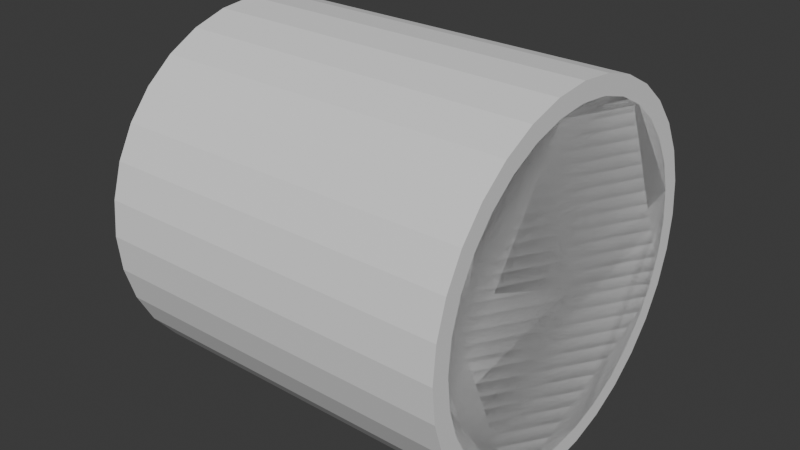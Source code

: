 # Source: SingleTile.blend  (saved by Blender 4.3.34; exported with 4.5.12 LTS)
import bpy
from mathutils import Matrix  # noqa: F401  (used for matrix-valued properties, if any)

bpy.ops.wm.read_factory_settings(use_empty=True)
scene = bpy.context.scene
scene.name = 'Scene'

# ---- collections
col_collection = bpy.data.collections.new('Collection'); scene.collection.children.link(col_collection)

# ---- images (referenced by path relative to the original .blend; pixels are not part of the script)
import os
ASSET_DIR = os.environ.get("B2B_ASSET_DIR", "")  # directory of the original .blend (textures are referenced by path, not embedded)
HERE = os.path.dirname(os.path.abspath(__file__))  # packed textures are extracted next to this script under _unpacked/

def load_image(name, relpath, width, height, colorspace="sRGB"):
    """Load a texture the original file referenced (path relative to the .blend, or extracted next to this script)."""
    p = next((c for c in (os.path.join(HERE, relpath), os.path.join(ASSET_DIR, relpath)) if relpath and os.path.exists(c)), "")
    if p:
        img = bpy.data.images.load(p, check_existing=True)
        img.name = name
    else:  # same state as the original file: an image datablock whose file is absent (Cycles renders it pink)
        img = bpy.data.images.new(name, width, height)
        img.source = "FILE"
        img.filepath = "//" + (relpath or name)
    img.colorspace_settings.name = colorspace
    return img
img_new_bedbasic = load_image('New_BedBasic', 'textures/New_BedBasic.png', 1024, 1024, 'sRGB')
img_bed_temp2_png = load_image('Bed_temp2.png', 'Bed_temp2.png', 1024, 1024, 'sRGB')
img_bake_bed = load_image('Bake_Bed', 'textures/Bake_Bed.png', 1024, 1024, 'sRGB')
img_new_coffeebasic_001 = load_image('New_CoffeeBasic.001', 'textures/New_CoffeeBasic.png', 1024, 1024, 'sRGB')
img_coffee_png_001 = load_image('Coffee.png.001', 'Coffee.png', 1024, 1024, 'sRGB')
img_bake_coffee = load_image('Bake_Coffee', 'textures/Bake_Coffee.png', 1024, 1024, 'sRGB')
img_new_sojubasic_002 = load_image('New_SojuBasic.002', 'textures/New_SojuBasic.png', 1024, 1024, 'sRGB')
img_soju_png_002 = load_image('Soju.png.002', 'Soju.png', 1024, 1024, 'sRGB')
img_bake_soju = load_image('Bake_Soju', 'textures/Bake_Soju.png', 1024, 1024, 'sRGB')
img_new_retrogamebasic = load_image('New_RetroGameBasic', 'textures/New_RetroGameBasic.png', 1024, 1024, 'sRGB')
img_retrogame_png = load_image('RetroGame.png', 'RetroGame.png', 1024, 1024, 'sRGB')
img_bake_retrogame = load_image('Bake_RetroGame', 'textures/Bake_RetroGame.png', 1024, 1024, 'sRGB')

# ---- materials (node trees are filled in below, after node groups)
mat_penlatybed = bpy.data.materials.new('PenlatyBed')
mat_itemcoffee = bpy.data.materials.new('ItemCoffee')
mat_penlatysoju = bpy.data.materials.new('PenlatySoju')
mat_penlatyretrogame = bpy.data.materials.new('PenlatyRetroGame')

# ---- material node trees
mat_penlatybed.use_nodes = True; mat_penlatybed.node_tree.nodes.clear()
_N = mat_penlatybed.node_tree.nodes; _L = mat_penlatybed.node_tree.links
n0 = _N.new('ShaderNodeBsdfPrincipled'); n0.name = 'Principled BSDF'; n0.location = (3, 352)
n0.width = 225
n1 = _N.new('ShaderNodeOutputMaterial'); n1.name = 'Material Output'; n1.location = (300, 300)
n2 = _N.new('ShaderNodeTexImage'); n2.name = 'Image Texture'; n2.location = (-528, 382)
n2.image = img_new_bedbasic
n3 = _N.new('ShaderNodeTexImage'); n3.name = 'Image Texture.001'; n3.location = (-520, 68)
n3.image = img_bed_temp2_png
n3.extension = 'CLIP'
n4 = _N.new('ShaderNodeMix'); n4.name = 'Mix'; n4.location = (-205, 296)
n4.data_type = 'RGBA'
n5 = _N.new('ShaderNodeTexCoord'); n5.name = 'Texture Coordinate'; n5.location = (-967, 192)
n6 = _N.new('ShaderNodeMapping'); n6.name = 'Mapping'; n6.location = (-744, 125)
n6.inputs[1].default_value = (-0.8, -0.3, 0.0)
n6.inputs[3].default_value = (3.0, 3.0, 10.0)
n7 = _N.new('ShaderNodeTexImage'); n7.name = 'Image Texture.002'; n7.location = (135, -78)
n7.image = img_bake_bed
_L.new(n0.outputs[0], n1.inputs[0])
_L.new(n2.outputs[0], n4.inputs[6])
_L.new(n3.outputs[0], n4.inputs[7])
_L.new(n3.outputs[1], n4.inputs[0])
_L.new(n5.outputs[2], n6.inputs[0])
_L.new(n6.outputs[0], n3.inputs[0])
_L.new(n7.outputs[0], n0.inputs[0])
n1.is_active_output = True
mat_itemcoffee.use_nodes = True; mat_itemcoffee.node_tree.nodes.clear()
_N = mat_itemcoffee.node_tree.nodes; _L = mat_itemcoffee.node_tree.links
n0 = _N.new('ShaderNodeBsdfPrincipled'); n0.name = 'Principled BSDF'; n0.location = (10, 300)
n1 = _N.new('ShaderNodeOutputMaterial'); n1.name = 'Material Output'; n1.location = (300, 300)
n2 = _N.new('ShaderNodeTexImage'); n2.name = 'Image Texture'; n2.location = (-579, 397)
n2.image = img_new_coffeebasic_001
n3 = _N.new('ShaderNodeTexImage'); n3.name = 'Image Texture.001'; n3.location = (-573, 130)
n3.image = img_coffee_png_001
n3.extension = 'CLIP'
n4 = _N.new('ShaderNodeMix'); n4.name = 'Mix'; n4.location = (-219, 269)
n4.data_type = 'RGBA'
n5 = _N.new('ShaderNodeTexCoord'); n5.name = 'Texture Coordinate'; n5.location = (-941, 66)
n6 = _N.new('ShaderNodeMapping'); n6.name = 'Mapping'; n6.location = (-749, 137)
n6.inputs[1].default_value = (-1.55, -0.35, 0.0)
n6.inputs[3].default_value = (4.7, 3.2, 1.0)
n7 = _N.new('ShaderNodeTexImage'); n7.name = 'Image Texture.002'; n7.location = (80, -150)
n7.image = img_bake_coffee
_L.new(n0.outputs[0], n1.inputs[0])
_L.new(n2.outputs[0], n4.inputs[6])
_L.new(n3.outputs[0], n4.inputs[7])
_L.new(n3.outputs[1], n4.inputs[0])
_L.new(n5.outputs[2], n6.inputs[0])
_L.new(n6.outputs[0], n3.inputs[0])
_L.new(n7.outputs[0], n0.inputs[0])
n1.is_active_output = True
mat_penlatysoju.use_nodes = True; mat_penlatysoju.node_tree.nodes.clear()
_N = mat_penlatysoju.node_tree.nodes; _L = mat_penlatysoju.node_tree.links
n0 = _N.new('ShaderNodeBsdfPrincipled'); n0.name = 'Principled BSDF'; n0.location = (5, 295)
n1 = _N.new('ShaderNodeOutputMaterial'); n1.name = 'Material Output'; n1.location = (300, 300)
n2 = _N.new('ShaderNodeTexImage'); n2.name = 'Image Texture'; n2.location = (-378, 256)
n2.image = img_new_sojubasic_002
n3 = _N.new('ShaderNodeTexImage'); n3.name = 'Image Texture.001'; n3.location = (-308, -89)
n3.image = img_soju_png_002
n3.extension = 'CLIP'
n4 = _N.new('ShaderNodeMix'); n4.name = 'Mix'; n4.location = (24, -74)
n4.data_type = 'RGBA'
n5 = _N.new('ShaderNodeTexCoord'); n5.name = 'Texture Coordinate'; n5.location = (-683, -84)
n6 = _N.new('ShaderNodeMapping'); n6.name = 'Mapping'; n6.location = (-495, -71)
n6.inputs[1].default_value = (-1.0, -0.45, 0.0)
n6.inputs[3].default_value = (3.5, 3.5, 1.0)
n7 = _N.new('ShaderNodeTexImage'); n7.name = 'Image Texture.002'; n7.location = (240, -99)
n7.image = img_bake_soju
_L.new(n0.outputs[0], n1.inputs[0])
_L.new(n2.outputs[0], n4.inputs[6])
_L.new(n3.outputs[0], n4.inputs[7])
_L.new(n3.outputs[1], n4.inputs[0])
_L.new(n5.outputs[2], n6.inputs[0])
_L.new(n6.outputs[0], n3.inputs[0])
_L.new(n7.outputs[0], n0.inputs[0])
n1.is_active_output = True
mat_penlatyretrogame.use_nodes = True; mat_penlatyretrogame.node_tree.nodes.clear()
_N = mat_penlatyretrogame.node_tree.nodes; _L = mat_penlatyretrogame.node_tree.links
n0 = _N.new('ShaderNodeBsdfPrincipled'); n0.name = 'Principled BSDF'; n0.location = (10, 300)
n1 = _N.new('ShaderNodeOutputMaterial'); n1.name = 'Material Output'; n1.location = (300, 300)
n2 = _N.new('ShaderNodeTexImage'); n2.name = 'Image Texture'; n2.location = (-308, 319)
n2.image = img_new_retrogamebasic
n2.extension = 'CLIP'
n3 = _N.new('ShaderNodeMapping'); n3.name = 'Mapping'; n3.location = (-543, 97)
n3.inputs[1].default_value = (-0.8, -0.32, 0.0)
n3.inputs[3].default_value = (3.0, 3.0, 1.0)
n4 = _N.new('ShaderNodeTexCoord'); n4.name = 'Texture Coordinate'; n4.location = (-882, 223)
n5 = _N.new('ShaderNodeTexImage'); n5.name = 'Image Texture.001'; n5.location = (-298, -13)
n5.image = img_retrogame_png
n5.extension = 'CLIP'
n6 = _N.new('ShaderNodeMix'); n6.name = 'Mix'; n6.location = (36, -101)
n6.data_type = 'RGBA'
n7 = _N.new('ShaderNodeTexImage'); n7.name = 'Image Texture.002'; n7.location = (250, -156)
n7.image = img_bake_retrogame
_L.new(n0.outputs[0], n1.inputs[0])
_L.new(n4.outputs[2], n3.inputs[0])
_L.new(n3.outputs[0], n5.inputs[0])
_L.new(n2.outputs[0], n6.inputs[6])
_L.new(n5.outputs[0], n6.inputs[7])
_L.new(n5.outputs[1], n6.inputs[0])
_L.new(n7.outputs[0], n0.inputs[0])
n1.is_active_output = True

# ---- world
world_world = bpy.data.worlds.new('World'); scene.world = world_world
world_world.use_nodes = True; world_world.node_tree.nodes.clear()
_N = world_world.node_tree.nodes; _L = world_world.node_tree.links
n0 = _N.new('ShaderNodeOutputWorld'); n0.name = 'World Output'; n0.location = (300, 300)
n1 = _N.new('ShaderNodeBackground'); n1.name = 'Background'; n1.location = (10, 300)
n1.inputs[0].default_value = (0.05088, 0.05088, 0.05088, 1.0)
_L.new(n1.outputs[0], n0.inputs[0])
n0.is_active_output = True
world_world.color = (0.05088, 0.05088, 0.05088)
world_world.sun_shadow_jitter_overblur = 0.0

# ---- meshes
me_cylinder_001 = bpy.data.meshes.new('Cylinder.001')
me_cylinder_001.from_pydata([(-0.01, 0.1363, -0.6861), (-0.01, -4.371e-10, -0.6995), (-0.01, -0.1363, -0.6861), (-0.01, 0.1755, -0.8832), (-0.01, -4.371e-10, -0.9004), (-0.01, -0.1755, -0.8832), (0.01, 4.371e-10, -0.9004), (0.01, 0.1755, -0.8832), (0.01, -0.1755, -0.8832), (0.01, 4.371e-10, -0.6995), (0.01, 0.1363, -0.6861), (0.01, -0.1363, -0.6861)], [], [(0, 3, 4, 1), (1, 4, 5, 2), (10, 9, 6, 7), (9, 11, 8, 6), (1, 2, 11, 9), (5, 4, 6, 8), (2, 5, 8, 11), (3, 0, 10, 7), (0, 1, 9, 10), (4, 3, 7, 6)])
_uv = me_cylinder_001.uv_layers.new(name='UVMap')
_uv.uv.foreach_set('vector', [0.2227, 0.8441, 0.1641, 0.546, 0.4292, 0.5204, 0.4295, 0.8246, 0.4295, 0.8246, 0.4292, 0.5204, 0.6945, 0.5453, 0.6362, 0.8441, 0.6494, 0.4485, 0.4312, 0.4305, 0.4312, 0.1102, 0.7087, 0.1354, 0.4312, 0.4305, 0.2129, 0.4485, 0.1536, 0.1354, 0.4312, 0.1102, 0.8664, 0.1927, 0.8667, 0.2954, 0.8517, 0.2954, 0.8514, 0.1929, 0.8653, 0.446, 0.8642, 0.578, 0.8492, 0.5779, 0.8504, 0.4458, 0.8667, 0.2954, 0.8653, 0.446, 0.8504, 0.4458, 0.8517, 0.2954, 0.8641, 0.71, 0.8661, 0.8604, 0.8512, 0.8607, 0.8491, 0.7101, 0.8641, 0.09011, 0.8664, 0.1927, 0.8514, 0.1929, 0.8491, 0.0905, 0.8642, 0.578, 0.8641, 0.71, 0.8491, 0.7101, 0.8492, 0.5779])
me_cylinder_001.materials.append(mat_penlatybed)
me_cylinder_001.update()
me_cylinder_002 = bpy.data.meshes.new('Cylinder.002')
me_cylinder_002.from_pydata([(-0.01, 0.1363, 0.1037), (-0.01, -4.371e-10, 0.09025), (-0.01, -0.1363, 0.1037), (-0.01, 0.1755, -0.09344), (-0.01, -4.371e-10, -0.1107), (-0.01, -0.1755, -0.09344), (0.01, 4.371e-10, -0.1107), (0.01, 0.1755, -0.09344), (0.01, -0.1755, -0.09344), (0.01, 4.371e-10, 0.09025), (0.01, 0.1363, 0.1037), (0.01, -0.1363, 0.1037)], [], [(0, 3, 4, 1), (1, 4, 5, 2), (10, 9, 6, 7), (9, 11, 8, 6), (1, 2, 11, 9), (5, 4, 6, 8), (2, 5, 8, 11), (3, 0, 10, 7), (0, 1, 9, 10), (4, 3, 7, 6)])
_uv = me_cylinder_002.uv_layers.new(name='UVMap')
_uv.uv.foreach_set('vector', [0.2227, 0.8441, 0.1641, 0.546, 0.4292, 0.5204, 0.4295, 0.8246, 0.4295, 0.8246, 0.4292, 0.5204, 0.6945, 0.5453, 0.6362, 0.8441, 0.6494, 0.4485, 0.4312, 0.4305, 0.4312, 0.1102, 0.7087, 0.1354, 0.4312, 0.4305, 0.2129, 0.4485, 0.1536, 0.1354, 0.4312, 0.1102, 0.8664, 0.1927, 0.8667, 0.2954, 0.8517, 0.2954, 0.8514, 0.1929, 0.8653, 0.446, 0.8642, 0.578, 0.8492, 0.5779, 0.8504, 0.4458, 0.8667, 0.2954, 0.8653, 0.446, 0.8504, 0.4458, 0.8517, 0.2954, 0.8641, 0.71, 0.8661, 0.8604, 0.8512, 0.8607, 0.8491, 0.7101, 0.8641, 0.09011, 0.8664, 0.1927, 0.8514, 0.1929, 0.8491, 0.0905, 0.8642, 0.578, 0.8641, 0.71, 0.8491, 0.7101, 0.8492, 0.5779])
me_cylinder_002.materials.append(mat_itemcoffee)
me_cylinder_002.update()
me_cylinder_003 = bpy.data.meshes.new('Cylinder.003')
me_cylinder_003.from_pydata([(-0.01, 0.1363, 0.1037), (-0.01, -4.371e-10, 0.09025), (-0.01, -0.1363, 0.1037), (-0.01, 0.1755, -0.09344), (-0.01, -4.371e-10, -0.1107), (-0.01, -0.1755, -0.09344), (0.01, 4.371e-10, -0.1107), (0.01, 0.1755, -0.09344), (0.01, -0.1755, -0.09344), (0.01, 4.371e-10, 0.09025), (0.01, 0.1363, 0.1037), (0.01, -0.1363, 0.1037)], [], [(0, 3, 4, 1), (1, 4, 5, 2), (10, 9, 6, 7), (9, 11, 8, 6), (1, 2, 11, 9), (5, 4, 6, 8), (2, 5, 8, 11), (3, 0, 10, 7), (0, 1, 9, 10), (4, 3, 7, 6)])
_uv = me_cylinder_003.uv_layers.new(name='UVMap')
_uv.uv.foreach_set('vector', [0.2227, 0.8441, 0.1641, 0.546, 0.4292, 0.5204, 0.4295, 0.8246, 0.4295, 0.8246, 0.4292, 0.5204, 0.6945, 0.5453, 0.6362, 0.8441, 0.6494, 0.4485, 0.4312, 0.4305, 0.4312, 0.1102, 0.7087, 0.1354, 0.4312, 0.4305, 0.2129, 0.4485, 0.1536, 0.1354, 0.4312, 0.1102, 0.8664, 0.1927, 0.8667, 0.2954, 0.8517, 0.2954, 0.8514, 0.1929, 0.8653, 0.446, 0.8642, 0.578, 0.8492, 0.5779, 0.8504, 0.4458, 0.8667, 0.2954, 0.8653, 0.446, 0.8504, 0.4458, 0.8517, 0.2954, 0.8641, 0.71, 0.8661, 0.8604, 0.8512, 0.8607, 0.8491, 0.7101, 0.8641, 0.09011, 0.8664, 0.1927, 0.8514, 0.1929, 0.8491, 0.0905, 0.8642, 0.578, 0.8641, 0.71, 0.8491, 0.7101, 0.8492, 0.5779])
me_cylinder_003.materials.append(mat_penlatysoju)
me_cylinder_003.update()
me_cylinder_004 = bpy.data.meshes.new('Cylinder.004')
me_cylinder_004.from_pydata([(-0.01, 0.1363, 0.1037), (-0.01, -4.371e-10, 0.09025), (-0.01, -0.1363, 0.1037), (-0.01, 0.1755, -0.09344), (-0.01, -4.371e-10, -0.1107), (-0.01, -0.1755, -0.09344), (0.01, 4.371e-10, -0.1107), (0.01, 0.1755, -0.09344), (0.01, -0.1755, -0.09344), (0.01, 4.371e-10, 0.09025), (0.01, 0.1363, 0.1037), (0.01, -0.1363, 0.1037)], [], [(0, 3, 4, 1), (1, 4, 5, 2), (10, 9, 6, 7), (9, 11, 8, 6), (1, 2, 11, 9), (5, 4, 6, 8), (2, 5, 8, 11), (3, 0, 10, 7), (0, 1, 9, 10), (4, 3, 7, 6)])
_uv = me_cylinder_004.uv_layers.new(name='UVMap')
_uv.uv.foreach_set('vector', [0.2227, 0.8441, 0.1641, 0.546, 0.4292, 0.5204, 0.4295, 0.8246, 0.4295, 0.8246, 0.4292, 0.5204, 0.6945, 0.5453, 0.6362, 0.8441, 0.6494, 0.4485, 0.4312, 0.4305, 0.4312, 0.1102, 0.7087, 0.1354, 0.4312, 0.4305, 0.2129, 0.4485, 0.1536, 0.1354, 0.4312, 0.1102, 0.8664, 0.1927, 0.8667, 0.2954, 0.8517, 0.2954, 0.8514, 0.1929, 0.8653, 0.446, 0.8642, 0.578, 0.8492, 0.5779, 0.8504, 0.4458, 0.8667, 0.2954, 0.8653, 0.446, 0.8504, 0.4458, 0.8517, 0.2954, 0.8641, 0.71, 0.8661, 0.8604, 0.8512, 0.8607, 0.8491, 0.7101, 0.8641, 0.09011, 0.8664, 0.1927, 0.8514, 0.1929, 0.8491, 0.0905, 0.8642, 0.578, 0.8641, 0.71, 0.8491, 0.7101, 0.8492, 0.5779])
me_cylinder_004.materials.append(mat_penlatyretrogame)
me_cylinder_004.update()
me_cylinder = bpy.data.meshes.new('Cylinder')
me_cylinder.from_pydata([(0.0, 0.8995, -1.0), (0.0, 1.0, 1.0), (0.1755, 0.8822, -1.0), (0.1951, 0.9808, 1.0), (0.3442, 0.831, -1.0), (0.3827, 0.9239, 1.0), (0.4997, 0.7479, -1.0), (0.5556, 0.8315, 1.0), (0.6361, 0.6361, -1.0), (0.7071, 0.7071, 1.0), (0.7479, 0.4997, -1.0), (0.8315, 0.5556, 1.0), (0.831, 0.3442, -1.0), (0.9239, 0.3827, 1.0), (0.8822, 0.1755, -1.0), (0.9808, 0.1951, 1.0), (0.8995, 0.0, -1.0), (1.0, 0.0, 1.0), (0.8822, -0.1755, -1.0), (0.9808, -0.1951, 1.0), (0.831, -0.3442, -1.0), (0.9239, -0.3827, 1.0), (0.7479, -0.4997, -1.0), (0.8315, -0.5556, 1.0), (0.6361, -0.6361, -1.0), (0.7071, -0.7071, 1.0), (0.4997, -0.7479, -1.0), (0.5556, -0.8315, 1.0), (0.3442, -0.831, -1.0), (0.3827, -0.9239, 1.0), (0.1755, -0.8822, -1.0), (0.1951, -0.9808, 1.0), (0.0, -0.8995, -1.0), (0.0, -1.0, 1.0), (-0.1755, -0.8822, -1.0), (-0.1951, -0.9808, 1.0), (-0.3442, -0.831, -1.0), (-0.3827, -0.9239, 1.0), (-0.4997, -0.7479, -1.0), (-0.5556, -0.8315, 1.0), (-0.6361, -0.6361, -1.0), (-0.7071, -0.7071, 1.0), (-0.7479, -0.4997, -1.0), (-0.8315, -0.5556, 1.0), (-0.831, -0.3442, -1.0), (-0.9239, -0.3827, 1.0), (-0.8822, -0.1755, -1.0), (-0.9808, -0.1951, 1.0), (-0.8995, 0.0, -1.0), (-1.0, 0.0, 1.0), (-0.8822, 0.1755, -1.0), (-0.9808, 0.1951, 1.0), (-0.831, 0.3442, -1.0), (-0.9239, 0.3827, 1.0), (-0.7479, 0.4997, -1.0), (-0.8315, 0.5556, 1.0), (-0.6361, 0.6361, -1.0), (-0.7071, 0.7071, 1.0), (-0.4997, 0.7479, -1.0), (-0.5556, 0.8315, 1.0), (-0.3442, 0.831, -1.0), (-0.3827, 0.9239, 1.0), (-0.1755, 0.8822, -1.0), (-0.1951, 0.9808, 1.0), (0.0, 1.0, -1.0), (0.1951, 0.9808, -1.0), (0.3827, 0.9239, -1.0), (0.5556, 0.8315, -1.0), (0.7071, 0.7071, -1.0), (0.8315, 0.5556, -1.0), (0.9239, 0.3827, -1.0), (0.9808, 0.1951, -1.0), (1.0, 0.0, -1.0), (0.9808, -0.1951, -1.0), (0.9239, -0.3827, -1.0), (0.8315, -0.5556, -1.0), (0.7071, -0.7071, -1.0), (0.5556, -0.8315, -1.0), (0.3827, -0.9239, -1.0), (0.1951, -0.9808, -1.0), (0.0, -1.0, -1.0), (-0.1951, -0.9808, -1.0), (-0.3827, -0.9239, -1.0), (-0.5556, -0.8315, -1.0), (-0.7071, -0.7071, -1.0), (-0.8315, -0.5556, -1.0), (-0.9239, -0.3827, -1.0), (-0.9808, -0.1951, -1.0), (-1.0, 0.0, -1.0), (-0.9808, 0.1951, -1.0), (-0.9239, 0.3827, -1.0), (-0.8315, 0.5556, -1.0), (-0.7071, 0.7071, -1.0), (-0.5556, 0.8315, -1.0), (-0.3827, 0.9239, -1.0), (-0.1951, 0.9808, -1.0), (-1.18e-07, 0.8995, 1.0), (0.1755, 0.8822, 1.0), (0.3442, 0.831, 1.0), (0.4997, 0.7479, 1.0), (0.6361, 0.6361, 1.0), (0.7479, 0.4997, 1.0), (0.831, 0.3442, 1.0), (0.8822, 0.1755, 1.0), (0.8995, 0.0, 1.0), (0.8822, -0.1755, 1.0), (0.831, -0.3442, 1.0), (0.7479, -0.4997, 1.0), (0.6361, -0.6361, 1.0), (0.4997, -0.7479, 1.0), (0.3442, -0.831, 1.0), (0.1755, -0.8822, 1.0), (-1.18e-07, -0.8995, 1.0), (-0.1755, -0.8822, 1.0), (-0.3442, -0.831, 1.0), (-0.4997, -0.7479, 1.0), (-0.6361, -0.6361, 1.0), (-0.7479, -0.4997, 1.0), (-0.831, -0.3442, 1.0), (-0.8822, -0.1755, 1.0), (-0.8995, 0.0, 1.0), (-0.8822, 0.1755, 1.0), (-0.831, 0.3442, 1.0), (-0.7479, 0.4997, 1.0), (-0.6361, 0.6361, 1.0), (-0.4997, 0.7479, 1.0), (-0.3442, 0.831, 1.0), (-0.1755, 0.8822, 1.0)], [], [(64, 1, 3, 65), (65, 3, 5, 66), (66, 5, 7, 67), (67, 7, 9, 68), (68, 9, 11, 69), (69, 11, 13, 70), (70, 13, 15, 71), (71, 15, 17, 72), (72, 17, 19, 73), (73, 19, 21, 74), (74, 21, 23, 75), (75, 23, 25, 76), (76, 25, 27, 77), (77, 27, 29, 78), (78, 29, 31, 79), (79, 31, 33, 80), (80, 33, 35, 81), (81, 35, 37, 82), (82, 37, 39, 83), (83, 39, 41, 84), (84, 41, 43, 85), (85, 43, 45, 86), (86, 45, 47, 87), (87, 47, 49, 88), (88, 49, 51, 89), (89, 51, 53, 90), (90, 53, 55, 91), (91, 55, 57, 92), (92, 57, 59, 93), (93, 59, 61, 94), (3, 1, 63, 61, 59, 57, 55, 53, 51, 49, 47, 45, 43, 41, 39, 37, 35, 33, 31, 29, 27, 25, 23, 21, 19, 17, 15, 13, 11, 9, 7, 5), (94, 61, 63, 95), (95, 63, 1, 64), (26, 28, 110, 109), (2, 0, 64, 65), (4, 2, 65, 66), (6, 4, 66, 67), (8, 6, 67, 68), (10, 8, 68, 69), (12, 10, 69, 70), (14, 12, 70, 71), (16, 14, 71, 72), (18, 16, 72, 73), (20, 18, 73, 74), (22, 20, 74, 75), (24, 22, 75, 76), (26, 24, 76, 77), (28, 26, 77, 78), (30, 28, 78, 79), (32, 30, 79, 80), (34, 32, 80, 81), (36, 34, 81, 82), (38, 36, 82, 83), (40, 38, 83, 84), (42, 40, 84, 85), (44, 42, 85, 86), (46, 44, 86, 87), (48, 46, 87, 88), (50, 48, 88, 89), (52, 50, 89, 90), (54, 52, 90, 91), (56, 54, 91, 92), (58, 56, 92, 93), (60, 58, 93, 94), (62, 60, 94, 95), (0, 62, 95, 64), (96, 97, 98, 99, 100, 101, 102, 103, 104, 105, 106, 107, 108, 109, 110, 111, 112, 113, 114, 115, 116, 117, 118, 119, 120, 121, 122, 123, 124, 125, 126, 127), (0, 2, 97, 96), (54, 56, 124, 123), (28, 30, 111, 110), (2, 4, 98, 97), (56, 58, 125, 124), (30, 32, 112, 111), (4, 6, 99, 98), (58, 60, 126, 125), (32, 34, 113, 112), (6, 8, 100, 99), (60, 62, 127, 126), (34, 36, 114, 113), (8, 10, 101, 100), (62, 0, 96, 127), (36, 38, 115, 114), (10, 12, 102, 101), (38, 40, 116, 115), (12, 14, 103, 102), (40, 42, 117, 116), (14, 16, 104, 103), (42, 44, 118, 117), (16, 18, 105, 104), (44, 46, 119, 118), (18, 20, 106, 105), (46, 48, 120, 119), (20, 22, 107, 106), (48, 50, 121, 120), (22, 24, 108, 107), (50, 52, 122, 121), (24, 26, 109, 108), (52, 54, 123, 122)])
_uv = me_cylinder.uv_layers.new(name='UVMap')
_uv.uv.foreach_set('vector', [1.0, 0.5, 1.0, 1.0, 0.9688, 1.0, 0.9688, 0.5, 0.9688, 0.5, 0.9688, 1.0, 0.9375, 1.0, 0.9375, 0.5, 0.9375, 0.5, 0.9375, 1.0, 0.9062, 1.0, 0.9062, 0.5, 0.9062, 0.5, 0.9062, 1.0, 0.875, 1.0, 0.875, 0.5, 0.875, 0.5, 0.875, 1.0, 0.8438, 1.0, 0.8438, 0.5, 0.8438, 0.5, 0.8438, 1.0, 0.8125, 1.0, 0.8125, 0.5, 0.8125, 0.5, 0.8125, 1.0, 0.7812, 1.0, 0.7812, 0.5, 0.7812, 0.5, 0.7812, 1.0, 0.75, 1.0, 0.75, 0.5, 0.75, 0.5, 0.75, 1.0, 0.7188, 1.0, 0.7188, 0.5, 0.7188, 0.5, 0.7188, 1.0, 0.6875, 1.0, 0.6875, 0.5, 0.6875, 0.5, 0.6875, 1.0, 0.6562, 1.0, 0.6562, 0.5, 0.6562, 0.5, 0.6562, 1.0, 0.625, 1.0, 0.625, 0.5, 0.625, 0.5, 0.625, 1.0, 0.5938, 1.0, 0.5938, 0.5, 0.5938, 0.5, 0.5938, 1.0, 0.5625, 1.0, 0.5625, 0.5, 0.5625, 0.5, 0.5625, 1.0, 0.5312, 1.0, 0.5312, 0.5, 0.5312, 0.5, 0.5312, 1.0, 0.5, 1.0, 0.5, 0.5, 0.5, 0.5, 0.5, 1.0, 0.4688, 1.0, 0.4688, 0.5, 0.4688, 0.5, 0.4688, 1.0, 0.4375, 1.0, 0.4375, 0.5, 0.4375, 0.5, 0.4375, 1.0, 0.4062, 1.0, 0.4062, 0.5, 0.4062, 0.5, 0.4062, 1.0, 0.375, 1.0, 0.375, 0.5, 0.375, 0.5, 0.375, 1.0, 0.3438, 1.0, 0.3438, 0.5, 0.3438, 0.5, 0.3438, 1.0, 0.3125, 1.0, 0.3125, 0.5, 0.3125, 0.5, 0.3125, 1.0, 0.2812, 1.0, 0.2812, 0.5, 0.2812, 0.5, 0.2812, 1.0, 0.25, 1.0, 0.25, 0.5, 0.25, 0.5, 0.25, 1.0, 0.2188, 1.0, 0.2188, 0.5, 0.2188, 0.5, 0.2188, 1.0, 0.1875, 1.0, 0.1875, 0.5, 0.1875, 0.5, 0.1875, 1.0, 0.1562, 1.0, 0.1562, 0.5, 0.1562, 0.5, 0.1562, 1.0, 0.125, 1.0, 0.125, 0.5, 0.125, 0.5, 0.125, 1.0, 0.09375, 1.0, 0.09375, 0.5, 0.09375, 0.5, 0.09375, 1.0, 0.0625, 1.0, 0.0625, 0.5, 0.2968, 0.4854, 0.25, 0.49, 0.2032, 0.4854, 0.1582, 0.4717, 0.1167, 0.4496, 0.08029, 0.4197, 0.05045, 0.3833, 0.02827, 0.3418, 0.01461, 0.2968, 0.01, 0.25, 0.01461, 0.2032, 0.02827, 0.1582, 0.05045, 0.1167, 0.08029, 0.08029, 0.1167, 0.05045, 0.1582, 0.02827, 0.2032, 0.01461, 0.25, 0.01, 0.2968, 0.01461, 0.3418, 0.02827, 0.3833, 0.05045, 0.4197, 0.08029, 0.4496, 0.1167, 0.4717, 0.1582, 0.4854, 0.2032, 0.49, 0.25, 0.4854, 0.2968, 0.4717, 0.3418, 0.4496, 0.3833, 0.4197, 0.4197, 0.3833, 0.4496, 0.3418, 0.4717, 0.0625, 0.5, 0.0625, 1.0, 0.03125, 1.0, 0.03125, 0.5, 0.03125, 0.5, 0.03125, 1.0, 0.0, 1.0, 0.0, 0.5, 0.8699, 0.0705, 0.8326, 0.05055, 0.8326, 0.05055, 0.8699, 0.0705, 0.7921, 0.4617, 0.75, 0.4659, 0.75, 0.49, 0.7968, 0.4854, 0.8326, 0.4495, 0.7921, 0.4617, 0.7968, 0.4854, 0.8418, 0.4717, 0.8699, 0.4295, 0.8326, 0.4495, 0.8418, 0.4717, 0.8833, 0.4496, 0.9027, 0.4027, 0.8699, 0.4295, 0.8833, 0.4496, 0.9197, 0.4197, 0.9295, 0.3699, 0.9027, 0.4027, 0.9197, 0.4197, 0.9496, 0.3833, 0.9495, 0.3326, 0.9295, 0.3699, 0.9496, 0.3833, 0.9717, 0.3418, 0.9617, 0.2921, 0.9495, 0.3326, 0.9717, 0.3418, 0.9854, 0.2968, 0.9659, 0.25, 0.9617, 0.2921, 0.9854, 0.2968, 0.99, 0.25, 0.9617, 0.2079, 0.9659, 0.25, 0.99, 0.25, 0.9854, 0.2032, 0.9495, 0.1674, 0.9617, 0.2079, 0.9854, 0.2032, 0.9717, 0.1582, 0.9295, 0.1301, 0.9495, 0.1674, 0.9717, 0.1582, 0.9496, 0.1167, 0.9027, 0.09735, 0.9295, 0.1301, 0.9496, 0.1167, 0.9197, 0.08029, 0.8699, 0.0705, 0.9027, 0.09735, 0.9197, 0.08029, 0.8833, 0.05045, 0.8326, 0.05055, 0.8699, 0.0705, 0.8833, 0.05045, 0.8418, 0.02827, 0.7921, 0.03826, 0.8326, 0.05055, 0.8418, 0.02827, 0.7968, 0.01461, 0.75, 0.03412, 0.7921, 0.03826, 0.7968, 0.01461, 0.75, 0.01, 0.7079, 0.03826, 0.75, 0.03412, 0.75, 0.01, 0.7032, 0.01461, 0.6674, 0.05055, 0.7079, 0.03826, 0.7032, 0.01461, 0.6582, 0.02827, 0.6301, 0.0705, 0.6674, 0.05055, 0.6582, 0.02827, 0.6167, 0.05045, 0.5973, 0.09735, 0.6301, 0.0705, 0.6167, 0.05045, 0.5803, 0.08029, 0.5705, 0.1301, 0.5973, 0.09735, 0.5803, 0.08029, 0.5504, 0.1167, 0.5505, 0.1674, 0.5705, 0.1301, 0.5504, 0.1167, 0.5283, 0.1582, 0.5383, 0.2079, 0.5505, 0.1674, 0.5283, 0.1582, 0.5146, 0.2032, 0.5341, 0.25, 0.5383, 0.2079, 0.5146, 0.2032, 0.51, 0.25, 0.5383, 0.2921, 0.5341, 0.25, 0.51, 0.25, 0.5146, 0.2968, 0.5505, 0.3326, 0.5383, 0.2921, 0.5146, 0.2968, 0.5283, 0.3418, 0.5705, 0.3699, 0.5505, 0.3326, 0.5283, 0.3418, 0.5504, 0.3833, 0.5973, 0.4027, 0.5705, 0.3699, 0.5504, 0.3833, 0.5803, 0.4197, 0.6301, 0.4295, 0.5973, 0.4027, 0.5803, 0.4197, 0.6167, 0.4496, 0.6674, 0.4495, 0.6301, 0.4295, 0.6167, 0.4496, 0.6582, 0.4717, 0.7079, 0.4617, 0.6674, 0.4495, 0.6582, 0.4717, 0.7032, 0.4854, 0.75, 0.4659, 0.7079, 0.4617, 0.7032, 0.4854, 0.75, 0.49, 0.75, 0.4659, 0.7921, 0.4617, 0.8326, 0.4495, 0.8699, 0.4295, 0.9027, 0.4027, 0.9295, 0.3699, 0.9495, 0.3326, 0.9617, 0.2921, 0.9659, 0.25, 0.9617, 0.2079, 0.9495, 0.1674, 0.9295, 0.1301, 0.9027, 0.09735, 0.8699, 0.0705, 0.8326, 0.05055, 0.7921, 0.03826, 0.75, 0.03412, 0.7079, 0.03826, 0.6674, 0.05055, 0.6301, 0.0705, 0.5973, 0.09735, 0.5705, 0.1301, 0.5505, 0.1674, 0.5383, 0.2079, 0.5341, 0.25, 0.5383, 0.2921, 0.5505, 0.3326, 0.5705, 0.3699, 0.5973, 0.4027, 0.6301, 0.4295, 0.6674, 0.4495, 0.7079, 0.4617, 0.75, 0.4659, 0.7921, 0.4617, 0.7921, 0.4617, 0.75, 0.4659, 0.5705, 0.3699, 0.5973, 0.4027, 0.5973, 0.4027, 0.5705, 0.3699, 0.8326, 0.05055, 0.7921, 0.03826, 0.7921, 0.03826, 0.8326, 0.05055, 0.7921, 0.4617, 0.8326, 0.4495, 0.8326, 0.4495, 0.7921, 0.4617, 0.5973, 0.4027, 0.6301, 0.4295, 0.6301, 0.4295, 0.5973, 0.4027, 0.7921, 0.03826, 0.75, 0.03412, 0.75, 0.03412, 0.7921, 0.03826, 0.8326, 0.4495, 0.8699, 0.4295, 0.8699, 0.4295, 0.8326, 0.4495, 0.6301, 0.4295, 0.6674, 0.4495, 0.6674, 0.4495, 0.6301, 0.4295, 0.75, 0.03412, 0.7079, 0.03826, 0.7079, 0.03826, 0.75, 0.03412, 0.8699, 0.4295, 0.9027, 0.4027, 0.9027, 0.4027, 0.8699, 0.4295, 0.6674, 0.4495, 0.7079, 0.4617, 0.7079, 0.4617, 0.6674, 0.4495, 0.7079, 0.03826, 0.6674, 0.05055, 0.6674, 0.05055, 0.7079, 0.03826, 0.9027, 0.4027, 0.9295, 0.3699, 0.9295, 0.3699, 0.9027, 0.4027, 0.7079, 0.4617, 0.75, 0.4659, 0.75, 0.4659, 0.7079, 0.4617, 0.6674, 0.05055, 0.6301, 0.0705, 0.6301, 0.0705, 0.6674, 0.05055, 0.9295, 0.3699, 0.9495, 0.3326, 0.9495, 0.3326, 0.9295, 0.3699, 0.6301, 0.0705, 0.5973, 0.09735, 0.5973, 0.09735, 0.6301, 0.0705, 0.9495, 0.3326, 0.9617, 0.2921, 0.9617, 0.2921, 0.9495, 0.3326, 0.5973, 0.09735, 0.5705, 0.1301, 0.5705, 0.1301, 0.5973, 0.09735, 0.9617, 0.2921, 0.9659, 0.25, 0.9659, 0.25, 0.9617, 0.2921, 0.5705, 0.1301, 0.5505, 0.1674, 0.5505, 0.1674, 0.5705, 0.1301, 0.9659, 0.25, 0.9617, 0.2079, 0.9617, 0.2079, 0.9659, 0.25, 0.5505, 0.1674, 0.5383, 0.2079, 0.5383, 0.2079, 0.5505, 0.1674, 0.9617, 0.2079, 0.9495, 0.1674, 0.9495, 0.1674, 0.9617, 0.2079, 0.5383, 0.2079, 0.5341, 0.25, 0.5341, 0.25, 0.5383, 0.2079, 0.9495, 0.1674, 0.9295, 0.1301, 0.9295, 0.1301, 0.9495, 0.1674, 0.5341, 0.25, 0.5383, 0.2921, 0.5383, 0.2921, 0.5341, 0.25, 0.9295, 0.1301, 0.9027, 0.09735, 0.9027, 0.09735, 0.9295, 0.1301, 0.5383, 0.2921, 0.5505, 0.3326, 0.5505, 0.3326, 0.5383, 0.2921, 0.9027, 0.09735, 0.8699, 0.0705, 0.8699, 0.0705, 0.9027, 0.09735, 0.5505, 0.3326, 0.5705, 0.3699, 0.5705, 0.3699, 0.5505, 0.3326])
me_cylinder.update()

# ---- objects
ob_cylinder = bpy.data.objects.new('Cylinder', me_cylinder_001)
ob_cylinder_001 = bpy.data.objects.new('Cylinder.001', me_cylinder_002)
ob_cylinder_002 = bpy.data.objects.new('Cylinder.002', me_cylinder_003)
ob_cylinder_003 = bpy.data.objects.new('Cylinder.003', me_cylinder_004)
ob_cylinder_004 = bpy.data.objects.new('Cylinder.004', me_cylinder)

# ---- transforms, parenting, visibility, modifiers, constraints
ob_cylinder.location = (0.0, 0.0, 0.0)
ob_cylinder_001.location = (0.0, 0.5, 0.0)
ob_cylinder_002.location = (0.0, 0.0, 0.5)
ob_cylinder_003.location = (0.0, 0.5, 0.5)
ob_cylinder_004.location = (0.0, 0.0, 0.0)
ob_cylinder_004.rotation_euler = (0.0, 1.571, 0.0)

# ---- collection membership
col_collection.objects.link(ob_cylinder)
col_collection.objects.link(ob_cylinder_001)
col_collection.objects.link(ob_cylinder_002)
col_collection.objects.link(ob_cylinder_003)
col_collection.objects.link(ob_cylinder_004)

# ---- scene / render settings (as saved in the file)
scene.frame_start = 1; scene.frame_end = 250; scene.frame_set(0)
scene.render.engine = 'CYCLES'
scene.cycles.bake_type = 'DIFFUSE'
bpy.context.view_layer.update()

# ---- added for rendering (the .blend has no active camera and no usable light): camera, sun
cam_auto = bpy.data.cameras.new('AutoCamera')
cam_auto.lens = 50.0
cam_auto.sensor_width = 36.0
cam_auto.clip_end = 1000.0
ob_auto_camera = bpy.data.objects.new('AutoCamera', cam_auto)
scene.collection.objects.link(ob_auto_camera)
ob_auto_camera.location = (3.20507, -3.84609, 2.56406)
ob_auto_camera.rotation_euler = (1.09748, -7.21219e-08, 0.694738)
scene.camera = ob_auto_camera
light_auto_sun = bpy.data.lights.new('AutoSun', 'SUN')
light_auto_sun.energy = 3.0
light_auto_sun.angle = 0.0523599
ob_auto_sun = bpy.data.objects.new('AutoSun', light_auto_sun)
scene.collection.objects.link(ob_auto_sun)
ob_auto_sun.rotation_euler = (0.872665, 0.174533, 0.523599)
bpy.context.view_layer.update()
